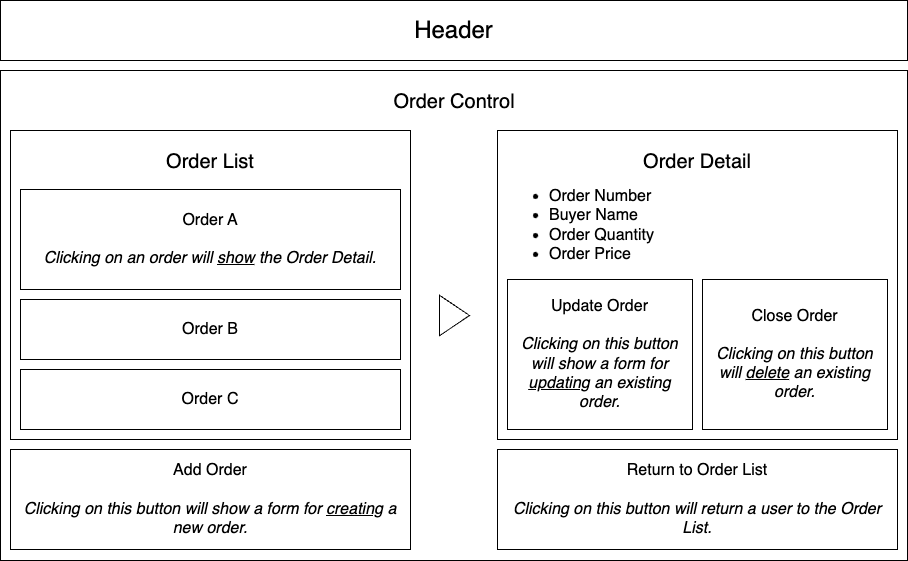

The diagram above was exported from draw.io. Its source (the exported page's mxGraphModel, read from the mxfile embedded in the PNG):
<mxGraphModel dx="1426" dy="1101" grid="0" gridSize="10" guides="1" tooltips="1" connect="1" arrows="1" fold="1" page="0" pageScale="1" pageWidth="850" pageHeight="1100" math="0" shadow="0">
  <root>
    <mxCell id="0" />
    <mxCell id="1" parent="0" />
    <mxCell id="JgLSlwusgG45AABYWQWf-18" value="" style="rounded=0;whiteSpace=wrap;html=1;fontSize=16;" parent="1" vertex="1">
      <mxGeometry x="-363" y="-131" width="907" height="490" as="geometry" />
    </mxCell>
    <mxCell id="JgLSlwusgG45AABYWQWf-8" value="&lt;font style=&quot;font-size: 24px;&quot;&gt;Header&lt;/font&gt;" style="rounded=0;whiteSpace=wrap;html=1;fontSize=16;" parent="1" vertex="1">
      <mxGeometry x="-363" y="-201" width="907" height="60" as="geometry" />
    </mxCell>
    <mxCell id="JgLSlwusgG45AABYWQWf-1" value="" style="rounded=0;whiteSpace=wrap;html=1;fontSize=16;" parent="1" vertex="1">
      <mxGeometry x="-353" y="-71" width="400" height="309" as="geometry" />
    </mxCell>
    <mxCell id="JgLSlwusgG45AABYWQWf-3" value="&lt;font style=&quot;font-size: 20px;&quot;&gt;Order List&lt;/font&gt;" style="rounded=0;whiteSpace=wrap;html=1;fontSize=16;strokeColor=none;" parent="1" vertex="1">
      <mxGeometry x="-213" y="-70" width="120" height="60" as="geometry" />
    </mxCell>
    <mxCell id="JgLSlwusgG45AABYWQWf-4" value="Order A&lt;br&gt;&lt;br&gt;&lt;i&gt;Clicking on an order will &lt;u&gt;show&lt;/u&gt; the Order Detail.&lt;/i&gt;" style="rounded=0;whiteSpace=wrap;html=1;fontSize=16;" parent="1" vertex="1">
      <mxGeometry x="-343" y="-12" width="380" height="100" as="geometry" />
    </mxCell>
    <mxCell id="JgLSlwusgG45AABYWQWf-5" value="Order B" style="rounded=0;whiteSpace=wrap;html=1;fontSize=16;" parent="1" vertex="1">
      <mxGeometry x="-343" y="98" width="380" height="60" as="geometry" />
    </mxCell>
    <mxCell id="JgLSlwusgG45AABYWQWf-6" value="Order C" style="rounded=0;whiteSpace=wrap;html=1;fontSize=16;" parent="1" vertex="1">
      <mxGeometry x="-343" y="168" width="380" height="60" as="geometry" />
    </mxCell>
    <mxCell id="JgLSlwusgG45AABYWQWf-7" value="&lt;font style=&quot;font-size: 16px;&quot;&gt;Add Order&lt;br&gt;&lt;br&gt;&lt;i&gt;Clicking on this button will show a form for &lt;u&gt;creating&lt;/u&gt; a new order.&lt;/i&gt;&lt;br&gt;&lt;/font&gt;" style="rounded=0;whiteSpace=wrap;html=1;fontSize=16;" parent="1" vertex="1">
      <mxGeometry x="-353" y="248" width="400" height="100" as="geometry" />
    </mxCell>
    <mxCell id="JgLSlwusgG45AABYWQWf-9" value="" style="rounded=0;whiteSpace=wrap;html=1;fontSize=16;" parent="1" vertex="1">
      <mxGeometry x="134" y="-71" width="400" height="309" as="geometry" />
    </mxCell>
    <mxCell id="JgLSlwusgG45AABYWQWf-10" value="&lt;font style=&quot;font-size: 16px;&quot;&gt;Return to Order List&lt;br&gt;&lt;br&gt;&lt;i&gt;Clicking on this button will return a user to the Order List.&lt;/i&gt;&lt;br&gt;&lt;/font&gt;" style="rounded=0;whiteSpace=wrap;html=1;fontSize=16;" parent="1" vertex="1">
      <mxGeometry x="134" y="248" width="400" height="100" as="geometry" />
    </mxCell>
    <mxCell id="JgLSlwusgG45AABYWQWf-11" value="" style="triangle;whiteSpace=wrap;html=1;fontSize=16;" parent="1" vertex="1">
      <mxGeometry x="76" y="93.75" width="30" height="40.5" as="geometry" />
    </mxCell>
    <mxCell id="JgLSlwusgG45AABYWQWf-12" value="&lt;font style=&quot;font-size: 20px;&quot;&gt;Order Detail&lt;/font&gt;" style="rounded=0;whiteSpace=wrap;html=1;fontSize=16;strokeColor=none;" parent="1" vertex="1">
      <mxGeometry x="274" y="-70" width="120" height="60" as="geometry" />
    </mxCell>
    <mxCell id="JgLSlwusgG45AABYWQWf-13" value="Update Order&lt;br&gt;&lt;br&gt;&lt;i style=&quot;border-color: var(--border-color);&quot;&gt;Clicking on this button will show a form for &lt;u&gt;updating&lt;/u&gt; an existing order.&lt;/i&gt;" style="rounded=0;whiteSpace=wrap;html=1;fontSize=16;" parent="1" vertex="1">
      <mxGeometry x="144" y="78" width="185" height="150" as="geometry" />
    </mxCell>
    <mxCell id="JgLSlwusgG45AABYWQWf-14" value="Close Order&lt;br&gt;&lt;br&gt;&lt;i style=&quot;border-color: var(--border-color);&quot;&gt;Clicking on this button will &lt;u&gt;delete&lt;/u&gt; an existing order.&lt;/i&gt;" style="rounded=0;whiteSpace=wrap;html=1;fontSize=16;" parent="1" vertex="1">
      <mxGeometry x="339" y="78" width="185" height="150" as="geometry" />
    </mxCell>
    <mxCell id="JgLSlwusgG45AABYWQWf-16" value="&lt;ul&gt;&lt;li&gt;Order Number&lt;/li&gt;&lt;li&gt;Buyer Name&lt;/li&gt;&lt;li&gt;Order Quantity&lt;/li&gt;&lt;li&gt;Order Price&lt;/li&gt;&lt;/ul&gt;" style="rounded=0;whiteSpace=wrap;html=1;fontSize=16;align=left;strokeColor=none;" parent="1" vertex="1">
      <mxGeometry x="144" y="-16" width="380" height="80" as="geometry" />
    </mxCell>
    <mxCell id="JgLSlwusgG45AABYWQWf-20" value="&lt;font style=&quot;font-size: 20px;&quot;&gt;Order Control&lt;/font&gt;" style="rounded=0;whiteSpace=wrap;html=1;fontSize=16;strokeColor=none;" parent="1" vertex="1">
      <mxGeometry x="24" y="-129" width="134" height="57" as="geometry" />
    </mxCell>
  </root>
</mxGraphModel>